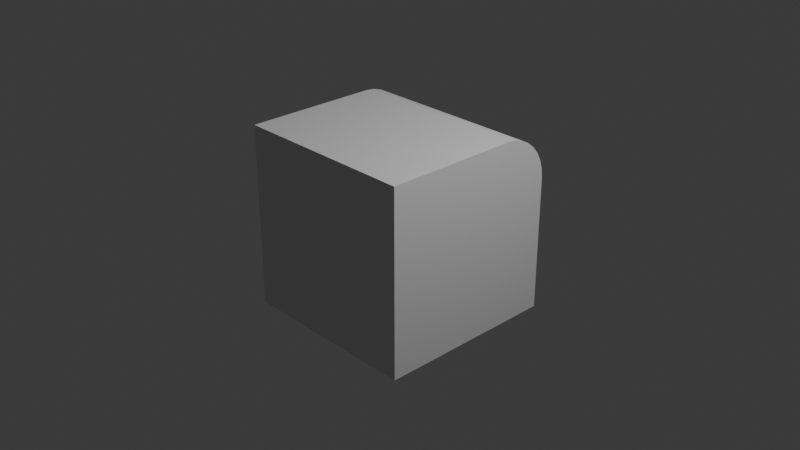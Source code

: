# Source: edge.blend  (saved by Blender 4.0.36; exported with 4.5.12 LTS)
import bpy
from mathutils import Matrix  # noqa: F401  (used for matrix-valued properties, if any)

bpy.ops.wm.read_factory_settings(use_empty=True)
scene = bpy.context.scene
scene.name = 'Scene'

# ---- collections
col_collection = bpy.data.collections.new('Collection'); scene.collection.children.link(col_collection)

# ---- materials (node trees are filled in below, after node groups)
mat_material = bpy.data.materials.new('Material')
mat_material.alpha_threshold = 0.0
mat_material.use_transparent_shadow = False
mat_material.roughness = 0.5
mat_material.line_color = (0.0, 0.0, 0.0, 1.0)

# ---- node groups
ng_auto_smooth = bpy.data.node_groups.new('Auto Smooth', 'GeometryNodeTree')
_s = ng_auto_smooth.interface.new_socket(name='Geometry', in_out='OUTPUT', socket_type='NodeSocketGeometry')
_s = ng_auto_smooth.interface.new_socket(name='Geometry', in_out='INPUT', socket_type='NodeSocketGeometry')
_s = ng_auto_smooth.interface.new_socket(name='Angle', in_out='INPUT', socket_type='NodeSocketFloat')
_s.subtype = 'ANGLE'
_s.min_value = 0.0
_s.max_value = 3.142
ng_auto_smooth.is_modifier = True
_N = ng_auto_smooth.nodes; _L = ng_auto_smooth.links
n0 = _N.new('NodeGroupOutput'); n0.name = 'Group Output'; n0.location = (480, -100)
n1 = _N.new('NodeGroupInput'); n1.name = 'Group Input'; n1.location = (-420, -300)
n2 = _N.new('NodeGroupInput'); n2.name = 'Group Input.001'; n2.location = (-60, -100)
n3 = _N.new('GeometryNodeSetShadeSmooth'); n3.name = 'Set Shade Smooth'; n3.location = (120, -100)
n3.domain = 'EDGE'
n4 = _N.new('GeometryNodeSetShadeSmooth'); n4.name = 'Set Shade Smooth.001'; n4.location = (300, -100)
n5 = _N.new('GeometryNodeInputMeshEdgeAngle'); n5.name = 'Edge Angle'; n5.location = (-420, -220)
n6 = _N.new('GeometryNodeInputEdgeSmooth'); n6.name = 'Is Edge Smooth'; n6.location = (-60, -160)
n7 = _N.new('GeometryNodeInputShadeSmooth'); n7.name = 'Is Face Smooth'; n7.location = (-240, -340)
n8 = _N.new('FunctionNodeBooleanMath'); n8.name = 'Boolean Math'; n8.location = (-60, -220)
n9 = _N.new('FunctionNodeCompare'); n9.name = 'Compare'; n9.location = (-240, -180)
n9.operation = 'LESS_EQUAL'
_L.new(n5.outputs[0], n9.inputs[0])
_L.new(n4.outputs[0], n0.inputs[0])
_L.new(n1.outputs[1], n9.inputs[1])
_L.new(n9.outputs[0], n8.inputs[0])
_L.new(n7.outputs[0], n8.inputs[1])
_L.new(n2.outputs[0], n3.inputs[0])
_L.new(n6.outputs[0], n3.inputs[1])
_L.new(n3.outputs[0], n4.inputs[0])
_L.new(n8.outputs[0], n3.inputs[2])
n0.is_active_output = True

# ---- material node trees
mat_material.use_nodes = True; mat_material.node_tree.nodes.clear()
_N = mat_material.node_tree.nodes; _L = mat_material.node_tree.links
n0 = _N.new('ShaderNodeOutputMaterial'); n0.name = 'Material Output'; n0.location = (300, 300)
n1 = _N.new('ShaderNodeBsdfPrincipled'); n1.name = 'Principled BSDF'; n1.location = (10, 300)
n1.inputs[3].default_value = 1.45
_L.new(n1.outputs[0], n0.inputs[0])
n0.is_active_output = True

# ---- world
world_world = bpy.data.worlds.new('World'); scene.world = world_world
world_world.use_nodes = True; world_world.node_tree.nodes.clear()
_N = world_world.node_tree.nodes; _L = world_world.node_tree.links
n0 = _N.new('ShaderNodeOutputWorld'); n0.name = 'World Output'; n0.location = (300, 300)
n1 = _N.new('ShaderNodeBackground'); n1.name = 'Background'; n1.location = (10, 300)
n1.inputs[0].default_value = (0.05088, 0.05088, 0.05088, 1.0)
_L.new(n1.outputs[0], n0.inputs[0])
n0.is_active_output = True
world_world.color = (0.05088, 0.05088, 0.05088)
world_world.use_sun_shadow = False
world_world.sun_shadow_jitter_overblur = 0.0

# ---- cameras
cam_camera = bpy.data.cameras.new('Camera')
cam_camera.clip_end = 100.0
cam_camera.ortho_scale = 7.314

# ---- lights
light_light = bpy.data.lights.new('Light', 'POINT')
light_light.transmission_factor = 0.0
light_light.use_soft_falloff = False
light_light.energy = 1000.0
light_light.shadow_soft_size = 0.1
light_light.shadow_maximum_resolution = 0.006
light_light.use_absolute_resolution = True

# ---- meshes
me_cube = bpy.data.meshes.new('Cube')
me_cube.from_pydata([(1.0, 1.0, -1.0), (1.0, -1.0, 1.0), (1.0, -1.0, -1.0), (-1.0, 1.0, -1.0), (-1.0, -1.0, 1.0), (-1.0, -1.0, -1.0), (1.0, 1.0, 0.4649), (1.0, 0.4649, 1.0), (1.0, 0.9897, 0.5693), (1.0, 0.9593, 0.6697), (1.0, 0.9098, 0.7622), (1.0, 0.8433, 0.8433), (1.0, 0.7622, 0.9098), (1.0, 0.6697, 0.9593), (1.0, 0.5693, 0.9897), (-1.0, 0.4649, 1.0), (-1.0, 1.0, 0.4649), (-1.0, 0.5693, 0.9897), (-1.0, 0.6697, 0.9593), (-1.0, 0.7622, 0.9098), (-1.0, 0.8433, 0.8433), (-1.0, 0.9098, 0.7622), (-1.0, 0.9593, 0.6697), (-1.0, 0.9897, 0.5693)], [], [(5, 4, 15, 17, 18, 19, 20, 21, 22, 23, 16, 3), (2, 1, 4, 5), (3, 0, 2, 5), (7, 15, 4, 1), (0, 6, 8, 9, 10, 11, 12, 13, 14, 7, 1, 2), (15, 7, 14, 17), (17, 14, 13, 18), (18, 13, 12, 19), (19, 12, 11, 20), (20, 11, 10, 21), (21, 10, 9, 22), (22, 9, 8, 23), (23, 8, 6, 16), (3, 16, 6, 0)])
me_cube.polygons.foreach_set('use_smooth', [True] * 14)
_uv = me_cube.uv_layers.new(name='UVMap')
_uv.uv.foreach_set('vector', [0.375, 0.0, 0.625, 0.0, 0.625, 0.1831, 0.6237, 0.1962, 0.6199, 0.2087, 0.6137, 0.2203, 0.6054, 0.2304, 0.5953, 0.2387, 0.5837, 0.2449, 0.5712, 0.2487, 0.5581, 0.25, 0.375, 0.25, 0.375, 0.75, 0.625, 0.75, 0.625, 1.0, 0.375, 1.0, 0.125, 0.5, 0.375, 0.5, 0.375, 0.75, 0.125, 0.75, 0.625, 0.5669, 0.875, 0.5669, 0.875, 0.75, 0.625, 0.75, 0.375, 0.5, 0.5581, 0.5, 0.5712, 0.5013, 0.5837, 0.5051, 0.5953, 0.5113, 0.6054, 0.5196, 0.6137, 0.5297, 0.6199, 0.5413, 0.6237, 0.5538, 0.625, 0.5669, 0.625, 0.75, 0.375, 0.75, 0.875, 0.5669, 0.625, 0.5669, 0.625, 0.5538, 0.875, 0.5538, 0.875, 0.5538, 0.625, 0.5538, 0.625, 0.5413, 0.875, 0.5413, 0.875, 0.5413, 0.625, 0.5413, 0.625, 0.5297, 0.875, 0.5297, 0.875, 0.5297, 0.625, 0.5297, 0.625, 0.5, 0.875, 0.5, 0.625, 0.25, 0.625, 0.5, 0.5953, 0.5, 0.5953, 0.25, 0.5953, 0.25, 0.5953, 0.5, 0.5837, 0.5, 0.5837, 0.25, 0.5837, 0.25, 0.5837, 0.5, 0.5712, 0.5, 0.5712, 0.25, 0.5712, 0.25, 0.5712, 0.5, 0.5581, 0.5, 0.5581, 0.25, 0.375, 0.25, 0.5581, 0.25, 0.5581, 0.5, 0.375, 0.5])
me_cube.materials.append(mat_material)
me_cube.use_mirror_vertex_groups = False
me_cube.update()

# ---- objects
ob_cube = bpy.data.objects.new('Cube', me_cube)
ob_light = bpy.data.objects.new('Light', light_light)
ob_camera = bpy.data.objects.new('Camera', cam_camera)

# ---- transforms, parenting, visibility, modifiers, constraints
ob_cube.location = (0.0, 0.0, 0.0)
ob_cube.lock_rotations_4d = False
ob_cube.empty_display_type = 'ARROWS'
ob_cube.lineart.crease_threshold = 0.0
_m = ob_cube.modifiers.new('Auto Smooth', 'NODES')
_m.node_group = ng_auto_smooth
_gi = [s.identifier for s in ng_auto_smooth.interface.items_tree if s.item_type == 'SOCKET' and s.in_out == 'INPUT']
_m[_gi[1]] = 0.5236  # Angle
ob_light.location = (4.076, 1.005, 5.904)
ob_light.rotation_euler = (0.6503, 0.05522, 1.866)
ob_light.lock_rotations_4d = False
ob_light.empty_display_type = 'ARROWS'
ob_light.color = (0.0, 0.0, 0.0, 0.0)
ob_light.lineart.crease_threshold = 0.0
ob_camera.location = (7.359, -6.926, 4.958)
ob_camera.rotation_euler = (1.109, 0.0, 0.8149)
ob_camera.lock_rotations_4d = False
ob_camera.empty_display_type = 'ARROWS'
ob_camera.color = (0.0, 0.0, 0.0, 0.0)
ob_camera.display_type = 'WIRE'
ob_camera.lineart.crease_threshold = 0.0

# ---- collection membership
col_collection.objects.link(ob_cube)
col_collection.objects.link(ob_light)
col_collection.objects.link(ob_camera)

# ---- scene / render settings (as saved in the file)
scene.camera = ob_camera
scene.frame_start = 1; scene.frame_end = 250; scene.frame_set(1)
scene.render.engine = 'BLENDER_EEVEE_NEXT'
scene.cycles.sampling_pattern = 'TABULATED_SOBOL'
bpy.context.view_layer.update()
